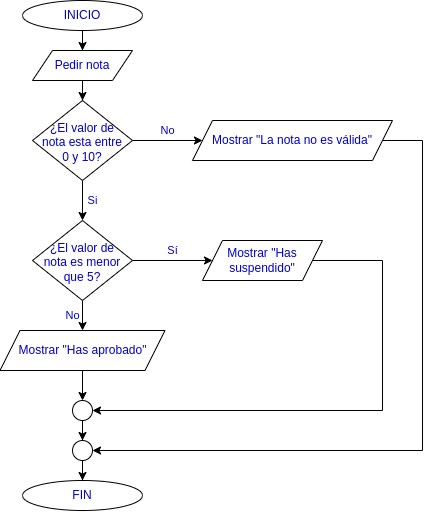

The diagram above was exported from draw.io. Its source (the exported page's mxGraphModel, read from the mxfile embedded in the PNG):
<mxGraphModel dx="1185" dy="634" grid="1" gridSize="10" guides="1" tooltips="1" connect="1" arrows="1" fold="1" page="1" pageScale="1" pageWidth="827" pageHeight="1169" background="none" math="0" shadow="0">
  <root>
    <mxCell id="WIyWlLk6GJQsqaUBKTNV-0" />
    <mxCell id="WIyWlLk6GJQsqaUBKTNV-1" parent="WIyWlLk6GJQsqaUBKTNV-0" />
    <mxCell id="rvfkIepqOQjdiT8Chyn4-8" value="No" style="edgeStyle=orthogonalEdgeStyle;rounded=0;orthogonalLoop=1;jettySize=auto;html=1;fontColor=#0000CC;" parent="WIyWlLk6GJQsqaUBKTNV-1" source="WIyWlLk6GJQsqaUBKTNV-6" target="rvfkIepqOQjdiT8Chyn4-7" edge="1">
      <mxGeometry y="10" relative="1" as="geometry">
        <mxPoint as="offset" />
      </mxGeometry>
    </mxCell>
    <mxCell id="rvfkIepqOQjdiT8Chyn4-11" value="Si&lt;br&gt;" style="edgeStyle=orthogonalEdgeStyle;rounded=0;orthogonalLoop=1;jettySize=auto;html=1;fontColor=#0000CC;" parent="WIyWlLk6GJQsqaUBKTNV-1" source="WIyWlLk6GJQsqaUBKTNV-6" target="rvfkIepqOQjdiT8Chyn4-12" edge="1">
      <mxGeometry y="10" relative="1" as="geometry">
        <mxPoint x="220" y="380" as="targetPoint" />
        <mxPoint as="offset" />
      </mxGeometry>
    </mxCell>
    <mxCell id="WIyWlLk6GJQsqaUBKTNV-6" value="¿El valor de nota esta entre 0 y 10?" style="rhombus;whiteSpace=wrap;html=1;shadow=0;fontFamily=Helvetica;fontSize=12;align=center;strokeWidth=1;spacing=6;spacingTop=4;fontColor=#0000CC;" parent="WIyWlLk6GJQsqaUBKTNV-1" vertex="1">
      <mxGeometry x="170" y="210" width="100" height="80" as="geometry" />
    </mxCell>
    <mxCell id="rvfkIepqOQjdiT8Chyn4-3" value="" style="edgeStyle=orthogonalEdgeStyle;rounded=0;orthogonalLoop=1;jettySize=auto;html=1;fontColor=#0000CC;" parent="WIyWlLk6GJQsqaUBKTNV-1" source="UeT_3pBhiwlGd-0jjr2a-0" target="rvfkIepqOQjdiT8Chyn4-0" edge="1">
      <mxGeometry relative="1" as="geometry" />
    </mxCell>
    <mxCell id="UeT_3pBhiwlGd-0jjr2a-0" value="INICIO" style="ellipse;whiteSpace=wrap;html=1;fontColor=#0000CC;" parent="WIyWlLk6GJQsqaUBKTNV-1" vertex="1">
      <mxGeometry x="160" y="110" width="120" height="30" as="geometry" />
    </mxCell>
    <mxCell id="UeT_3pBhiwlGd-0jjr2a-2" value="FIN" style="ellipse;whiteSpace=wrap;html=1;fontColor=#0000CC;" parent="WIyWlLk6GJQsqaUBKTNV-1" vertex="1">
      <mxGeometry x="160" y="590" width="120" height="30" as="geometry" />
    </mxCell>
    <mxCell id="OZWRehGM1ZcDIZXDiyKV-0" value="" style="edgeStyle=orthogonalEdgeStyle;rounded=0;orthogonalLoop=1;jettySize=auto;html=1;fontColor=#0000CC;" edge="1" parent="WIyWlLk6GJQsqaUBKTNV-1" source="rvfkIepqOQjdiT8Chyn4-0" target="WIyWlLk6GJQsqaUBKTNV-6">
      <mxGeometry relative="1" as="geometry" />
    </mxCell>
    <mxCell id="rvfkIepqOQjdiT8Chyn4-0" value="&lt;font&gt;Pedir nota&lt;/font&gt;" style="shape=parallelogram;perimeter=parallelogramPerimeter;whiteSpace=wrap;html=1;fixedSize=1;fontColor=#0000CC;" parent="WIyWlLk6GJQsqaUBKTNV-1" vertex="1">
      <mxGeometry x="170" y="160" width="100" height="30" as="geometry" />
    </mxCell>
    <mxCell id="rvfkIepqOQjdiT8Chyn4-25" value="" style="edgeStyle=orthogonalEdgeStyle;rounded=0;orthogonalLoop=1;jettySize=auto;html=1;fontColor=#0000CC;" parent="WIyWlLk6GJQsqaUBKTNV-1" source="rvfkIepqOQjdiT8Chyn4-7" target="txTklaTD4QRGoBCCrj1a-5" edge="1">
      <mxGeometry relative="1" as="geometry">
        <Array as="points">
          <mxPoint x="560" y="250" />
          <mxPoint x="560" y="560" />
        </Array>
        <mxPoint x="260" y="590" as="targetPoint" />
      </mxGeometry>
    </mxCell>
    <mxCell id="rvfkIepqOQjdiT8Chyn4-7" value="Mostrar &quot;La nota no es válida&quot;" style="shape=parallelogram;perimeter=parallelogramPerimeter;whiteSpace=wrap;html=1;fixedSize=1;fontColor=#0000CC;shadow=0;strokeWidth=1;spacing=6;spacingTop=0;fontSize=12;verticalAlign=middle;horizontal=1;align=center;fontStyle=0" parent="WIyWlLk6GJQsqaUBKTNV-1" vertex="1">
      <mxGeometry x="330" y="230" width="200" height="40" as="geometry" />
    </mxCell>
    <mxCell id="rvfkIepqOQjdiT8Chyn4-15" value="Sí" style="edgeStyle=orthogonalEdgeStyle;rounded=0;orthogonalLoop=1;jettySize=auto;html=1;fontColor=#0000CC;" parent="WIyWlLk6GJQsqaUBKTNV-1" source="rvfkIepqOQjdiT8Chyn4-12" target="rvfkIepqOQjdiT8Chyn4-14" edge="1">
      <mxGeometry y="10" relative="1" as="geometry">
        <mxPoint as="offset" />
      </mxGeometry>
    </mxCell>
    <mxCell id="rvfkIepqOQjdiT8Chyn4-17" value="No" style="edgeStyle=orthogonalEdgeStyle;rounded=0;orthogonalLoop=1;jettySize=auto;html=1;fontColor=#0000CC;" parent="WIyWlLk6GJQsqaUBKTNV-1" source="rvfkIepqOQjdiT8Chyn4-12" target="rvfkIepqOQjdiT8Chyn4-16" edge="1">
      <mxGeometry y="10" relative="1" as="geometry">
        <mxPoint as="offset" />
      </mxGeometry>
    </mxCell>
    <mxCell id="rvfkIepqOQjdiT8Chyn4-12" value="¿El valor de nota es menor que 5?" style="rhombus;whiteSpace=wrap;html=1;shadow=0;fontFamily=Helvetica;fontSize=12;align=center;strokeWidth=1;spacing=6;spacingTop=4;fontColor=#0000CC;" parent="WIyWlLk6GJQsqaUBKTNV-1" vertex="1">
      <mxGeometry x="170" y="330" width="100" height="80" as="geometry" />
    </mxCell>
    <mxCell id="rvfkIepqOQjdiT8Chyn4-27" value="" style="edgeStyle=orthogonalEdgeStyle;rounded=0;orthogonalLoop=1;jettySize=auto;html=1;fontColor=#0000CC;entryX=1;entryY=0.5;entryDx=0;entryDy=0;" parent="WIyWlLk6GJQsqaUBKTNV-1" source="rvfkIepqOQjdiT8Chyn4-14" target="txTklaTD4QRGoBCCrj1a-0" edge="1">
      <mxGeometry relative="1" as="geometry">
        <Array as="points">
          <mxPoint x="520" y="370" />
          <mxPoint x="520" y="520" />
        </Array>
        <mxPoint x="250" y="550" as="targetPoint" />
      </mxGeometry>
    </mxCell>
    <mxCell id="rvfkIepqOQjdiT8Chyn4-14" value="Mostrar &quot;Has suspendido&quot;" style="shape=parallelogram;perimeter=parallelogramPerimeter;whiteSpace=wrap;html=1;fixedSize=1;fontColor=#0000CC;shadow=0;strokeWidth=1;spacing=6;spacingTop=0;" parent="WIyWlLk6GJQsqaUBKTNV-1" vertex="1">
      <mxGeometry x="340" y="350" width="120" height="40" as="geometry" />
    </mxCell>
    <mxCell id="3xNOUHoxCo7zsmyjsMsu-3" value="" style="edgeStyle=orthogonalEdgeStyle;rounded=0;orthogonalLoop=1;jettySize=auto;html=1;entryX=0.5;entryY=0;entryDx=0;entryDy=0;fontColor=#0000CC;" parent="WIyWlLk6GJQsqaUBKTNV-1" source="rvfkIepqOQjdiT8Chyn4-16" target="txTklaTD4QRGoBCCrj1a-0" edge="1">
      <mxGeometry relative="1" as="geometry" />
    </mxCell>
    <mxCell id="rvfkIepqOQjdiT8Chyn4-16" value="Mostrar &quot;Has aprobado&quot;" style="shape=parallelogram;perimeter=parallelogramPerimeter;whiteSpace=wrap;html=1;fixedSize=1;fontColor=#0000CC;shadow=0;strokeWidth=1;spacing=6;spacingTop=0;" parent="WIyWlLk6GJQsqaUBKTNV-1" vertex="1">
      <mxGeometry x="137.5" y="440" width="165" height="40" as="geometry" />
    </mxCell>
    <mxCell id="3xNOUHoxCo7zsmyjsMsu-0" value="" style="edgeStyle=orthogonalEdgeStyle;rounded=0;orthogonalLoop=1;jettySize=auto;html=1;fontColor=#0000CC;" parent="WIyWlLk6GJQsqaUBKTNV-1" source="txTklaTD4QRGoBCCrj1a-0" target="txTklaTD4QRGoBCCrj1a-5" edge="1">
      <mxGeometry relative="1" as="geometry" />
    </mxCell>
    <mxCell id="txTklaTD4QRGoBCCrj1a-0" value="" style="ellipse;whiteSpace=wrap;html=1;aspect=fixed;fontColor=#0000CC;" parent="WIyWlLk6GJQsqaUBKTNV-1" vertex="1">
      <mxGeometry x="210" y="510" width="20" height="20" as="geometry" />
    </mxCell>
    <mxCell id="txTklaTD4QRGoBCCrj1a-8" value="" style="edgeStyle=orthogonalEdgeStyle;rounded=0;orthogonalLoop=1;jettySize=auto;html=1;fontColor=#0000CC;" parent="WIyWlLk6GJQsqaUBKTNV-1" source="txTklaTD4QRGoBCCrj1a-5" target="UeT_3pBhiwlGd-0jjr2a-2" edge="1">
      <mxGeometry relative="1" as="geometry" />
    </mxCell>
    <mxCell id="txTklaTD4QRGoBCCrj1a-5" value="" style="ellipse;whiteSpace=wrap;html=1;aspect=fixed;fontColor=#0000CC;" parent="WIyWlLk6GJQsqaUBKTNV-1" vertex="1">
      <mxGeometry x="210" y="550" width="20" height="20" as="geometry" />
    </mxCell>
  </root>
</mxGraphModel>